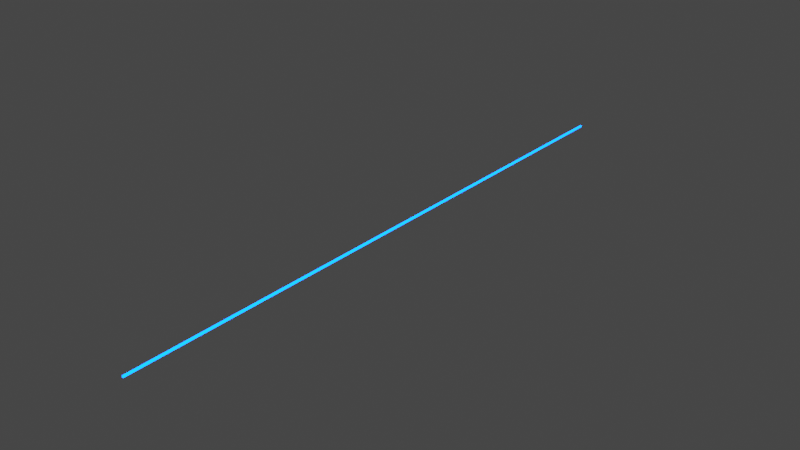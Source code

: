# Source: laserBlue.blend  (saved by Blender 3.6.11; exported with 4.5.12 LTS)
import bpy
from mathutils import Matrix  # noqa: F401  (used for matrix-valued properties, if any)

bpy.ops.wm.read_factory_settings(use_empty=True)
scene = bpy.context.scene
scene.name = 'Scene'

# ---- collections
col_collection = bpy.data.collections.new('Collection'); scene.collection.children.link(col_collection)

# ---- materials (node trees are filled in below, after node groups)
mat_laser = bpy.data.materials.new('laser')
mat_laser.use_transparent_shadow = False

# ---- material node trees
mat_laser.use_nodes = True; mat_laser.node_tree.nodes.clear()
_N = mat_laser.node_tree.nodes; _L = mat_laser.node_tree.links
n0 = _N.new('ShaderNodeBsdfPrincipled'); n0.name = 'Principled BSDF'; n0.location = (10, 300)
n0.distribution = 'GGX'
n0.subsurface_method = 'RANDOM_WALK_SKIN'
n0.inputs[0].default_value = (0.0, 0.0, 0.0, 1.0)
n0.inputs[3].default_value = 1.45
n0.inputs[27].default_value = (0.0, 0.07452, 1.0, 1.0)
n0.inputs[28].default_value = 18.4
n1 = _N.new('ShaderNodeOutputMaterial'); n1.name = 'Material Output'; n1.location = (300, 300)
_L.new(n0.outputs[0], n1.inputs[0])
n1.is_active_output = True

# ---- world
world_world = bpy.data.worlds.new('World'); scene.world = world_world
world_world.use_nodes = True; world_world.node_tree.nodes.clear()
_N = world_world.node_tree.nodes; _L = world_world.node_tree.links
n0 = _N.new('ShaderNodeOutputWorld'); n0.name = 'World Output'; n0.location = (300, 300)
n1 = _N.new('ShaderNodeBackground'); n1.name = 'Background'; n1.location = (10, 300)
n1.inputs[0].default_value = (0.05088, 0.05088, 0.05088, 1.0)
_L.new(n1.outputs[0], n0.inputs[0])
n0.is_active_output = True
world_world.color = (0.05088, 0.05088, 0.05088)
world_world.use_sun_shadow = False
world_world.sun_shadow_jitter_overblur = 0.0

# ---- meshes
me_cube_001 = bpy.data.meshes.new('Cube.001')
me_cube_001.from_pydata([(-0.03393, -14.67, -0.03393), (-0.03393, -14.67, 0.03393), (-0.03393, 14.67, -0.03393), (-0.03393, 14.67, 0.03393), (0.03393, -14.67, -0.03393), (0.03393, -14.67, 0.03393), (0.03393, 14.67, -0.03393), (0.03393, 14.67, 0.03393)], [], [(0, 1, 3, 2), (2, 3, 7, 6), (6, 7, 5, 4), (4, 5, 1, 0), (2, 6, 4, 0), (7, 3, 1, 5)])
_uv = me_cube_001.uv_layers.new(name='UVMap')
_uv.uv.foreach_set('vector', [0.375, 0.0, 0.625, 0.0, 0.625, 0.25, 0.375, 0.25, 0.375, 0.25, 0.625, 0.25, 0.625, 0.5, 0.375, 0.5, 0.375, 0.5, 0.625, 0.5, 0.625, 0.75, 0.375, 0.75, 0.375, 0.75, 0.625, 0.75, 0.625, 1.0, 0.375, 1.0, 0.125, 0.5, 0.375, 0.5, 0.375, 0.75, 0.125, 0.75, 0.625, 0.5, 0.875, 0.5, 0.875, 0.75, 0.625, 0.75])
me_cube_001.materials.append(mat_laser)
me_cube_001.update()

# ---- objects
ob_cube = bpy.data.objects.new('Cube', me_cube_001)

# ---- transforms, parenting, visibility, modifiers, constraints
ob_cube.location = (0.0, 0.0, 0.0)

# ---- collection membership
col_collection.objects.link(ob_cube)

# ---- scene / render settings (as saved in the file)
scene.frame_start = 1; scene.frame_end = 250; scene.frame_set(1)
scene.render.engine = 'BLENDER_EEVEE_NEXT'
scene.cycles.sampling_pattern = 'TABULATED_SOBOL'
scene.view_settings.view_transform = 'Filmic'
bpy.context.view_layer.update()

# ---- added for rendering (the .blend has no active camera): camera
cam_auto = bpy.data.cameras.new('AutoCamera')
cam_auto.lens = 50.0
cam_auto.sensor_width = 36.0
cam_auto.clip_end = 1000.0
ob_auto_camera = bpy.data.objects.new('AutoCamera', cam_auto)
scene.collection.objects.link(ob_auto_camera)
ob_auto_camera.location = (27.1477, -32.5772, 21.7181)
ob_auto_camera.rotation_euler = (1.09748, -7.21219e-08, 0.694738)
scene.camera = ob_auto_camera
bpy.context.view_layer.update()
